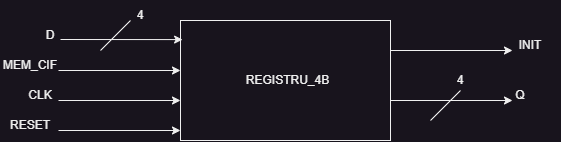

The diagram above was exported from draw.io. Its source (the exported page's mxGraphModel, read from the mxfile embedded in the PNG):
<mxGraphModel dx="989" dy="524" grid="1" gridSize="10" guides="1" tooltips="1" connect="1" arrows="1" fold="1" page="1" pageScale="1" pageWidth="850" pageHeight="1100" math="0" shadow="0">
  <root>
    <mxCell id="0" />
    <mxCell id="1" parent="0" />
    <mxCell id="EfB4kgATYnnncNqZEgoV-1" value="" style="rounded=0;whiteSpace=wrap;html=1;" vertex="1" parent="1">
      <mxGeometry x="320" y="270" width="210" height="120" as="geometry" />
    </mxCell>
    <mxCell id="EfB4kgATYnnncNqZEgoV-2" value="" style="endArrow=classic;html=1;rounded=0;entryX=0.01;entryY=0.159;entryDx=0;entryDy=0;entryPerimeter=0;" edge="1" parent="1" target="EfB4kgATYnnncNqZEgoV-1">
      <mxGeometry width="50" height="50" relative="1" as="geometry">
        <mxPoint x="200" y="289" as="sourcePoint" />
        <mxPoint x="240" y="240" as="targetPoint" />
      </mxGeometry>
    </mxCell>
    <mxCell id="EfB4kgATYnnncNqZEgoV-3" value="" style="endArrow=classic;html=1;rounded=0;entryX=0.01;entryY=0.159;entryDx=0;entryDy=0;entryPerimeter=0;" edge="1" parent="1">
      <mxGeometry width="50" height="50" relative="1" as="geometry">
        <mxPoint x="198" y="320" as="sourcePoint" />
        <mxPoint x="320" y="320" as="targetPoint" />
      </mxGeometry>
    </mxCell>
    <mxCell id="EfB4kgATYnnncNqZEgoV-4" value="" style="endArrow=classic;html=1;rounded=0;entryX=0.01;entryY=0.159;entryDx=0;entryDy=0;entryPerimeter=0;" edge="1" parent="1">
      <mxGeometry width="50" height="50" relative="1" as="geometry">
        <mxPoint x="198" y="350" as="sourcePoint" />
        <mxPoint x="320" y="350" as="targetPoint" />
      </mxGeometry>
    </mxCell>
    <mxCell id="EfB4kgATYnnncNqZEgoV-5" value="" style="endArrow=classic;html=1;rounded=0;entryX=0.01;entryY=0.159;entryDx=0;entryDy=0;entryPerimeter=0;" edge="1" parent="1">
      <mxGeometry width="50" height="50" relative="1" as="geometry">
        <mxPoint x="198" y="380" as="sourcePoint" />
        <mxPoint x="320" y="380" as="targetPoint" />
      </mxGeometry>
    </mxCell>
    <mxCell id="EfB4kgATYnnncNqZEgoV-6" value="" style="endArrow=classic;html=1;rounded=0;entryX=0.01;entryY=0.159;entryDx=0;entryDy=0;entryPerimeter=0;" edge="1" parent="1">
      <mxGeometry width="50" height="50" relative="1" as="geometry">
        <mxPoint x="530" y="300" as="sourcePoint" />
        <mxPoint x="652" y="300" as="targetPoint" />
      </mxGeometry>
    </mxCell>
    <mxCell id="EfB4kgATYnnncNqZEgoV-7" value="" style="endArrow=classic;html=1;rounded=0;entryX=0.01;entryY=0.159;entryDx=0;entryDy=0;entryPerimeter=0;" edge="1" parent="1">
      <mxGeometry width="50" height="50" relative="1" as="geometry">
        <mxPoint x="530" y="350" as="sourcePoint" />
        <mxPoint x="652" y="350" as="targetPoint" />
      </mxGeometry>
    </mxCell>
    <mxCell id="EfB4kgATYnnncNqZEgoV-8" value="D" style="text;html=1;strokeColor=none;fillColor=none;align=center;verticalAlign=middle;whiteSpace=wrap;rounded=0;" vertex="1" parent="1">
      <mxGeometry x="160" y="270" width="60" height="30" as="geometry" />
    </mxCell>
    <mxCell id="EfB4kgATYnnncNqZEgoV-9" value="" style="endArrow=none;html=1;rounded=0;" edge="1" parent="1">
      <mxGeometry width="50" height="50" relative="1" as="geometry">
        <mxPoint x="240" y="300" as="sourcePoint" />
        <mxPoint x="270" y="270" as="targetPoint" />
      </mxGeometry>
    </mxCell>
    <mxCell id="EfB4kgATYnnncNqZEgoV-10" value="4" style="text;html=1;strokeColor=none;fillColor=none;align=center;verticalAlign=middle;whiteSpace=wrap;rounded=0;" vertex="1" parent="1">
      <mxGeometry x="250" y="250" width="60" height="30" as="geometry" />
    </mxCell>
    <mxCell id="EfB4kgATYnnncNqZEgoV-11" value="MEM_CIF" style="text;html=1;strokeColor=none;fillColor=none;align=center;verticalAlign=middle;whiteSpace=wrap;rounded=0;" vertex="1" parent="1">
      <mxGeometry x="140" y="300" width="60" height="30" as="geometry" />
    </mxCell>
    <mxCell id="EfB4kgATYnnncNqZEgoV-12" value="CLK" style="text;html=1;strokeColor=none;fillColor=none;align=center;verticalAlign=middle;whiteSpace=wrap;rounded=0;" vertex="1" parent="1">
      <mxGeometry x="150" y="330" width="60" height="30" as="geometry" />
    </mxCell>
    <mxCell id="EfB4kgATYnnncNqZEgoV-13" value="RESET" style="text;html=1;strokeColor=none;fillColor=none;align=center;verticalAlign=middle;whiteSpace=wrap;rounded=0;" vertex="1" parent="1">
      <mxGeometry x="140" y="360" width="60" height="30" as="geometry" />
    </mxCell>
    <mxCell id="EfB4kgATYnnncNqZEgoV-14" value="INIT" style="text;html=1;strokeColor=none;fillColor=none;align=center;verticalAlign=middle;whiteSpace=wrap;rounded=0;" vertex="1" parent="1">
      <mxGeometry x="640" y="280" width="60" height="30" as="geometry" />
    </mxCell>
    <mxCell id="EfB4kgATYnnncNqZEgoV-15" value="Q" style="text;html=1;strokeColor=none;fillColor=none;align=center;verticalAlign=middle;whiteSpace=wrap;rounded=0;" vertex="1" parent="1">
      <mxGeometry x="630" y="330" width="60" height="30" as="geometry" />
    </mxCell>
    <mxCell id="EfB4kgATYnnncNqZEgoV-17" value="" style="endArrow=none;html=1;rounded=0;" edge="1" parent="1">
      <mxGeometry width="50" height="50" relative="1" as="geometry">
        <mxPoint x="570" y="370" as="sourcePoint" />
        <mxPoint x="600" y="340" as="targetPoint" />
      </mxGeometry>
    </mxCell>
    <mxCell id="EfB4kgATYnnncNqZEgoV-18" value="4" style="text;html=1;strokeColor=none;fillColor=none;align=center;verticalAlign=middle;whiteSpace=wrap;rounded=0;" vertex="1" parent="1">
      <mxGeometry x="570" y="315" width="60" height="30" as="geometry" />
    </mxCell>
    <mxCell id="EfB4kgATYnnncNqZEgoV-19" value="REGISTRU_4B" style="text;html=1;strokeColor=none;fillColor=none;align=center;verticalAlign=middle;whiteSpace=wrap;rounded=0;" vertex="1" parent="1">
      <mxGeometry x="380" y="307.5" width="95" height="45" as="geometry" />
    </mxCell>
  </root>
</mxGraphModel>